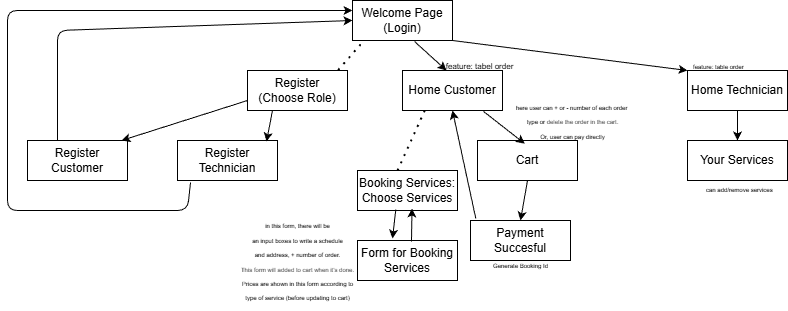

The diagram above was exported from draw.io. Its source (the exported page's mxGraphModel, read from the mxfile embedded in the PNG):
<mxGraphModel dx="936" dy="542" grid="1" gridSize="10" guides="1" tooltips="1" connect="1" arrows="1" fold="1" page="1" pageScale="1" pageWidth="850" pageHeight="1100" math="0" shadow="0">
  <root>
    <mxCell id="0" />
    <mxCell id="1" parent="0" />
    <mxCell id="2" value="Welcome Page&lt;div&gt;(Login)&lt;/div&gt;" style="whiteSpace=wrap;html=1;align=center;" vertex="1" parent="1">
      <mxGeometry x="375" y="10" width="100" height="40" as="geometry" />
    </mxCell>
    <mxCell id="4" value="Register&lt;br&gt;(Choose Role)" style="whiteSpace=wrap;html=1;align=center;" vertex="1" parent="1">
      <mxGeometry x="270" y="80" width="100" height="40" as="geometry" />
    </mxCell>
    <mxCell id="5" value="Register Customer" style="whiteSpace=wrap;html=1;align=center;" vertex="1" parent="1">
      <mxGeometry x="50" y="150" width="100" height="40" as="geometry" />
    </mxCell>
    <mxCell id="6" value="" style="endArrow=classic;html=1;exitX=0;exitY=0.75;exitDx=0;exitDy=0;entryX=0.94;entryY=0;entryDx=0;entryDy=0;entryPerimeter=0;" edge="1" parent="1" source="4" target="5">
      <mxGeometry width="50" height="50" relative="1" as="geometry">
        <mxPoint x="240" y="180" as="sourcePoint" />
        <mxPoint x="290" y="130" as="targetPoint" />
      </mxGeometry>
    </mxCell>
    <mxCell id="7" value="Register&lt;div&gt;Technician&lt;/div&gt;" style="whiteSpace=wrap;html=1;align=center;" vertex="1" parent="1">
      <mxGeometry x="200" y="150" width="100" height="40" as="geometry" />
    </mxCell>
    <mxCell id="8" value="" style="endArrow=classic;html=1;entryX=0.89;entryY=0.025;entryDx=0;entryDy=0;entryPerimeter=0;exitX=0.25;exitY=1;exitDx=0;exitDy=0;" edge="1" parent="1" source="4" target="7">
      <mxGeometry width="50" height="50" relative="1" as="geometry">
        <mxPoint x="470" y="600" as="sourcePoint" />
        <mxPoint x="520" y="550" as="targetPoint" />
      </mxGeometry>
    </mxCell>
    <mxCell id="10" value="" style="endArrow=classic;html=1;entryX=0;entryY=0.5;entryDx=0;entryDy=0;" edge="1" parent="1" target="2">
      <mxGeometry width="50" height="50" relative="1" as="geometry">
        <mxPoint x="80" y="150" as="sourcePoint" />
        <mxPoint x="80" y="30" as="targetPoint" />
        <Array as="points">
          <mxPoint x="80" y="40" />
        </Array>
      </mxGeometry>
    </mxCell>
    <mxCell id="12" value="" style="endArrow=classic;html=1;exitX=0.13;exitY=1.05;exitDx=0;exitDy=0;exitPerimeter=0;entryX=0;entryY=0.25;entryDx=0;entryDy=0;" edge="1" parent="1" source="7" target="2">
      <mxGeometry width="50" height="50" relative="1" as="geometry">
        <mxPoint x="210" y="260" as="sourcePoint" />
        <mxPoint x="30" as="targetPoint" />
        <Array as="points">
          <mxPoint x="210" y="220" />
          <mxPoint x="30" y="220" />
          <mxPoint x="30" y="20" />
        </Array>
      </mxGeometry>
    </mxCell>
    <mxCell id="13" value="" style="endArrow=classic;html=1;exitX=0.62;exitY=1.025;exitDx=0;exitDy=0;exitPerimeter=0;entryX=0.44;entryY=0;entryDx=0;entryDy=0;entryPerimeter=0;" edge="1" parent="1" source="2" target="14">
      <mxGeometry width="50" height="50" relative="1" as="geometry">
        <mxPoint x="450" y="50" as="sourcePoint" />
        <mxPoint x="480" y="80" as="targetPoint" />
      </mxGeometry>
    </mxCell>
    <mxCell id="14" value="Home Customer" style="whiteSpace=wrap;html=1;align=center;" vertex="1" parent="1">
      <mxGeometry x="425" y="80" width="100" height="40" as="geometry" />
    </mxCell>
    <mxCell id="15" value="Home Technician" style="whiteSpace=wrap;html=1;align=center;" vertex="1" parent="1">
      <mxGeometry x="710" y="80" width="100" height="40" as="geometry" />
    </mxCell>
    <mxCell id="16" value="" style="endArrow=classic;html=1;exitX=1;exitY=1;exitDx=0;exitDy=0;entryX=0;entryY=0;entryDx=0;entryDy=0;" edge="1" parent="1" source="2" target="15">
      <mxGeometry width="50" height="50" relative="1" as="geometry">
        <mxPoint x="510" y="55" as="sourcePoint" />
        <mxPoint x="560" y="5" as="targetPoint" />
      </mxGeometry>
    </mxCell>
    <mxCell id="20" value="&lt;div&gt;&lt;br&gt;&lt;/div&gt;Booking Services:&lt;div&gt;Choose Services&lt;/div&gt;&lt;div&gt;&lt;br&gt;&lt;/div&gt;" style="whiteSpace=wrap;html=1;align=center;" vertex="1" parent="1">
      <mxGeometry x="380" y="180" width="100" height="40" as="geometry" />
    </mxCell>
    <mxCell id="22" value="" style="endArrow=classic;html=1;entryX=0.35;entryY=-0.05;entryDx=0;entryDy=0;entryPerimeter=0;exitX=0.383;exitY=0.974;exitDx=0;exitDy=0;exitPerimeter=0;" edge="1" parent="1" source="20" target="23">
      <mxGeometry width="50" height="50" relative="1" as="geometry">
        <mxPoint x="410" y="280" as="sourcePoint" />
        <mxPoint x="413" y="250" as="targetPoint" />
        <Array as="points" />
      </mxGeometry>
    </mxCell>
    <mxCell id="23" value="Form for Booking Services" style="whiteSpace=wrap;html=1;align=center;" vertex="1" parent="1">
      <mxGeometry x="380" y="250" width="100" height="40" as="geometry" />
    </mxCell>
    <mxCell id="24" value="&lt;font style=&quot;font-size: 6px;&quot;&gt;in this form, there will be&lt;/font&gt;&lt;div&gt;&lt;font style=&quot;font-size: 6px;&quot;&gt;an input boxes to write a schedule&lt;/font&gt;&lt;/div&gt;&lt;div&gt;&lt;font style=&quot;font-size: 6px;&quot;&gt;and address, + number of order.&lt;/font&gt;&lt;/div&gt;&lt;div&gt;&lt;font style=&quot;font-size: 6px;&quot;&gt;T&lt;/font&gt;&lt;span style=&quot;background-color: transparent; color: rgb(63, 63, 63); font-size: 6px;&quot;&gt;his form will added to cart when it's done.&lt;/span&gt;&lt;/div&gt;&lt;div&gt;&lt;font style=&quot;font-size: 6px;&quot;&gt;Prices are shown in this form according to&lt;br&gt;type of service (before updating to cart)&lt;/font&gt;&lt;/div&gt;" style="text;html=1;align=center;verticalAlign=middle;resizable=0;points=[];autosize=1;strokeColor=none;fillColor=none;" vertex="1" parent="1">
      <mxGeometry x="250" y="220" width="140" height="100" as="geometry" />
    </mxCell>
    <mxCell id="25" value="" style="endArrow=none;dashed=1;html=1;dashPattern=1 3;strokeWidth=2;entryX=0.223;entryY=0.998;entryDx=0;entryDy=0;entryPerimeter=0;" edge="1" parent="1" target="14">
      <mxGeometry width="50" height="50" relative="1" as="geometry">
        <mxPoint x="420" y="180" as="sourcePoint" />
        <mxPoint x="470" y="130" as="targetPoint" />
      </mxGeometry>
    </mxCell>
    <mxCell id="26" value="" style="endArrow=none;dashed=1;html=1;dashPattern=1 3;strokeWidth=2;entryX=0.104;entryY=1.033;entryDx=0;entryDy=0;entryPerimeter=0;exitX=0.907;exitY=-0.014;exitDx=0;exitDy=0;exitPerimeter=0;" edge="1" parent="1" source="4" target="2">
      <mxGeometry width="50" height="50" relative="1" as="geometry">
        <mxPoint x="370" y="130" as="sourcePoint" />
        <mxPoint x="420" y="80" as="targetPoint" />
      </mxGeometry>
    </mxCell>
    <mxCell id="28" value="" style="endArrow=classic;html=1;entryX=0.545;entryY=0.95;entryDx=0;entryDy=0;entryPerimeter=0;" edge="1" parent="1" target="20">
      <mxGeometry width="50" height="50" relative="1" as="geometry">
        <mxPoint x="434" y="251" as="sourcePoint" />
        <mxPoint x="550" y="240" as="targetPoint" />
      </mxGeometry>
    </mxCell>
    <mxCell id="29" value="&lt;font style=&quot;font-size: 8px;&quot;&gt;feature: tabel order&lt;/font&gt;" style="text;html=1;align=center;verticalAlign=middle;resizable=0;points=[];autosize=1;strokeColor=none;fillColor=none;" vertex="1" parent="1">
      <mxGeometry x="457" y="60" width="90" height="30" as="geometry" />
    </mxCell>
    <mxCell id="30" value="Cart" style="whiteSpace=wrap;html=1;align=center;" vertex="1" parent="1">
      <mxGeometry x="500" y="150" width="100" height="40" as="geometry" />
    </mxCell>
    <mxCell id="31" value="" style="endArrow=classic;html=1;entryX=0.473;entryY=0.081;entryDx=0;entryDy=0;entryPerimeter=0;exitX=0.809;exitY=1.021;exitDx=0;exitDy=0;exitPerimeter=0;" edge="1" parent="1" source="14" target="30">
      <mxGeometry width="50" height="50" relative="1" as="geometry">
        <mxPoint x="450" y="140" as="sourcePoint" />
        <mxPoint x="500" y="90" as="targetPoint" />
      </mxGeometry>
    </mxCell>
    <mxCell id="32" value="&lt;font style=&quot;font-size: 6px;&quot;&gt;here user can + or - number of each order&amp;nbsp;&lt;/font&gt;&lt;div&gt;&lt;font style=&quot;font-size: 6px;&quot;&gt;type or&amp;nbsp;&lt;/font&gt;&lt;span style=&quot;color: rgb(63, 63, 63); font-size: 6px; background-color: transparent;&quot;&gt;delete the order in the cart.&lt;/span&gt;&lt;div&gt;&lt;font style=&quot;font-size: 6px;&quot;&gt;Or, user can pay directly&lt;/font&gt;&lt;/div&gt;&lt;/div&gt;" style="text;html=1;align=center;verticalAlign=middle;resizable=0;points=[];autosize=1;strokeColor=none;fillColor=none;" vertex="1" parent="1">
      <mxGeometry x="525" y="100" width="140" height="60" as="geometry" />
    </mxCell>
    <mxCell id="33" value="" style="endArrow=classic;html=1;exitX=0.5;exitY=1;exitDx=0;exitDy=0;entryX=0.5;entryY=0;entryDx=0;entryDy=0;" edge="1" parent="1" source="30" target="36">
      <mxGeometry width="50" height="50" relative="1" as="geometry">
        <mxPoint x="540" y="240" as="sourcePoint" />
        <mxPoint x="525" y="230" as="targetPoint" />
      </mxGeometry>
    </mxCell>
    <mxCell id="36" value="Payment Succesful" style="whiteSpace=wrap;html=1;align=center;" vertex="1" parent="1">
      <mxGeometry x="493" y="230" width="100" height="40" as="geometry" />
    </mxCell>
    <mxCell id="37" value="&lt;font style=&quot;font-size: 6px;&quot;&gt;Generate Booking Id&lt;/font&gt;" style="text;strokeColor=none;fillColor=none;spacingLeft=4;spacingRight=4;overflow=hidden;rotatable=0;points=[[0,0.5],[1,0.5]];portConstraint=eastwest;fontSize=12;whiteSpace=wrap;html=1;" vertex="1" parent="1">
      <mxGeometry x="510" y="260" width="70" height="20" as="geometry" />
    </mxCell>
    <mxCell id="38" value="" style="endArrow=classic;html=1;exitX=0.053;exitY=-0.05;exitDx=0;exitDy=0;exitPerimeter=0;entryX=0.5;entryY=1;entryDx=0;entryDy=0;" edge="1" parent="1" source="36" target="14">
      <mxGeometry width="50" height="50" relative="1" as="geometry">
        <mxPoint x="450" y="150" as="sourcePoint" />
        <mxPoint x="500" y="100" as="targetPoint" />
      </mxGeometry>
    </mxCell>
    <mxCell id="39" value="&lt;font style=&quot;font-size: 6px;&quot;&gt;feature: table order&lt;/font&gt;" style="text;strokeColor=none;fillColor=none;spacingLeft=4;spacingRight=4;overflow=hidden;rotatable=0;points=[[0,0.5],[1,0.5]];portConstraint=eastwest;fontSize=12;whiteSpace=wrap;html=1;" vertex="1" parent="1">
      <mxGeometry x="710" y="61" width="70" height="30" as="geometry" />
    </mxCell>
    <mxCell id="42" value="" style="endArrow=classic;html=1;exitX=0.5;exitY=1;exitDx=0;exitDy=0;" edge="1" parent="1" source="15">
      <mxGeometry width="50" height="50" relative="1" as="geometry">
        <mxPoint x="730" y="200" as="sourcePoint" />
        <mxPoint x="760" y="150" as="targetPoint" />
      </mxGeometry>
    </mxCell>
    <mxCell id="43" value="Your Services" style="whiteSpace=wrap;html=1;align=center;" vertex="1" parent="1">
      <mxGeometry x="710" y="150" width="100" height="40" as="geometry" />
    </mxCell>
    <mxCell id="44" value="&lt;font style=&quot;font-size: 6px;&quot;&gt;can add/remove services&lt;/font&gt;" style="text;strokeColor=none;fillColor=none;align=left;verticalAlign=middle;spacingLeft=4;spacingRight=4;overflow=hidden;points=[[0,0.5],[1,0.5]];portConstraint=eastwest;rotatable=0;whiteSpace=wrap;html=1;" vertex="1" parent="1">
      <mxGeometry x="722.5" y="188" width="85" height="20" as="geometry" />
    </mxCell>
  </root>
</mxGraphModel>